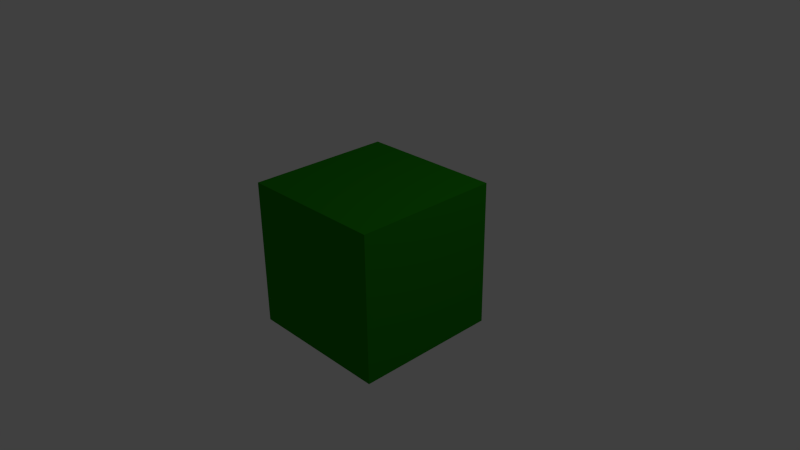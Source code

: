 # Source: speedCube.blend  (saved by Blender 2.76.0; exported with 4.5.12 LTS)
import bpy
from mathutils import Matrix  # noqa: F401  (used for matrix-valued properties, if any)

bpy.ops.wm.read_factory_settings(use_empty=True)
scene = bpy.context.scene
scene.name = 'Scene'

# ---- collections
col_collection_1 = bpy.data.collections.new('Collection 1'); scene.collection.children.link(col_collection_1)

# ---- materials (node trees are filled in below, after node groups)
mat_cube = bpy.data.materials.new('Cube')
mat_cube.alpha_threshold = 0.0
mat_cube.use_transparent_shadow = False
mat_cube.diffuse_color = (0.01444, 0.2384, 0.002428, 1.0)
mat_cube.roughness = 0.5
mat_cube.line_color = (0.0, 0.0, 0.0, 1.0)

# ---- material node trees

# ---- world
world_world = bpy.data.worlds.new('World'); scene.world = world_world
world_world.color = (0.05088, 0.05088, 0.05088)
world_world.use_sun_shadow = False
world_world.sun_shadow_jitter_overblur = 0.0
world_world.cycles.sampling_method = 'MANUAL'
world_world.cycles.sample_map_resolution = 256

# ---- cameras
cam_camera = bpy.data.cameras.new('Camera')
cam_camera.clip_end = 100.0
cam_camera.lens = 35.0
cam_camera.sensor_width = 32.0
cam_camera.sensor_height = 18.0
cam_camera.ortho_scale = 7.314
cam_camera.dof.focus_distance = 0.0
cam_camera.dof.aperture_fstop = 128.0

# ---- lights
light_lamp = bpy.data.lights.new('Lamp', 'POINT')
light_lamp.transmission_factor = 0.0
light_lamp.cutoff_distance = 30.0
light_lamp.energy = 100.0
light_lamp.shadow_buffer_clip_start = 1.001
light_lamp.shadow_soft_size = 0.1
light_lamp.shadow_maximum_resolution = 0.006
light_lamp.use_absolute_resolution = True
light_lamp.cycles.use_multiple_importance_sampling = False

# ---- meshes
me_cube = bpy.data.meshes.new('Cube')
me_cube.from_pydata([(1.0, 1.0, -1.0), (1.0, -1.0, -1.0), (-1.0, -1.0, -1.0), (-1.0, 1.0, -1.0), (1.0, 1.0, 1.0), (1.0, -1.0, 1.0), (-1.0, -1.0, 1.0), (-1.0, 1.0, 1.0)], [], [(0, 1, 2, 3), (4, 7, 6, 5), (0, 4, 5, 1), (1, 5, 6, 2), (2, 6, 7, 3), (4, 0, 3, 7)])
_uv = me_cube.uv_layers.new(name='UVMap')
_uv.uv.foreach_set('vector', [1.0, 0.0, 1.0, 1.0, -1.192e-07, 1.0, 0.0, -1.192e-07, -8.941e-08, 0.0, 1.0, -2.98e-08, 1.0, 1.0, 0.0, 1.0, 0.0, 1.0, 1.0, 1.0, 1.0, 0.0, 0.0, 0.0, 0.6747, 0.08673, 0.8877, 0.08673, 0.8877, 0.2997, 0.6747, 0.2997, 1.0, 0.0, 0.0, 0.0, 0.0, 1.0, 1.0, 1.0, 0.9178, 0.2787, 0.7128, 0.2787, 0.7128, 0.07366, 0.9178, 0.07366])
me_cube.materials.append(mat_cube)
me_cube.use_remesh_preserve_volume = False
me_cube.use_remesh_preserve_attributes = False
me_cube.use_mirror_vertex_groups = False
me_cube.update()

# ---- objects
ob_cube = bpy.data.objects.new('Cube', me_cube)
ob_lamp = bpy.data.objects.new('Lamp', light_lamp)
ob_camera = bpy.data.objects.new('Camera', cam_camera)

# ---- transforms, parenting, visibility, modifiers, constraints
ob_cube.location = (0.0, 0.0, 0.0)
ob_cube.lock_rotations_4d = False
ob_cube.empty_display_type = 'ARROWS'
ob_cube.lineart.crease_threshold = 0.0
ob_lamp.location = (4.076, 1.005, 5.904)
ob_lamp.rotation_euler = (0.6503, 0.05522, 1.866)
ob_lamp.lock_rotations_4d = False
ob_lamp.empty_display_type = 'ARROWS'
ob_lamp.color = (0.0, 0.0, 0.0, 0.0)
ob_lamp.lineart.crease_threshold = 0.0
ob_camera.location = (7.481, -6.508, 5.344)
ob_camera.rotation_euler = (1.109, 0.01082, 0.8149)
ob_camera.lock_rotations_4d = False
ob_camera.empty_display_type = 'ARROWS'
ob_camera.color = (0.0, 0.0, 0.0, 0.0)
ob_camera.display_type = 'WIRE'
ob_camera.lineart.crease_threshold = 0.0

# ---- collection membership
col_collection_1.objects.link(ob_cube)
col_collection_1.objects.link(ob_lamp)
col_collection_1.objects.link(ob_camera)

# ---- scene / render settings (as saved in the file)
scene.camera = ob_camera
scene.frame_start = 1; scene.frame_end = 250; scene.frame_set(1)
scene.render.engine = 'BLENDER_EEVEE_NEXT'
scene.render.resolution_percentage = 50
scene.render.dither_intensity = 0.0
scene.cycles.use_denoising = False
scene.cycles.samples = 10
scene.cycles.sampling_pattern = 'TABULATED_SOBOL'
scene.cycles.light_sampling_threshold = 0.0
scene.cycles.use_adaptive_sampling = False
scene.cycles.use_light_tree = False
scene.cycles.blur_glossy = 0.0
scene.cycles.pixel_filter_type = 'GAUSSIAN'
scene.cycles.sample_clamp_indirect = 0.0
scene.view_settings.view_transform = 'Standard'
bpy.context.view_layer.update()
